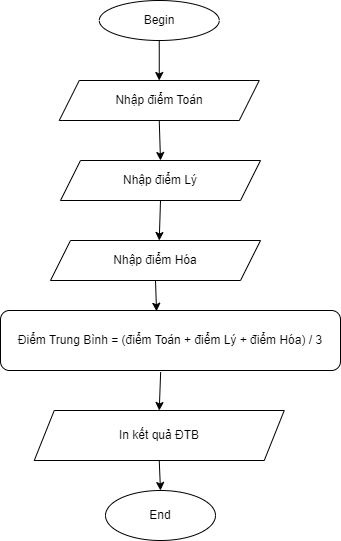

The diagram above was exported from draw.io. Its source (the exported page's mxGraphModel, read from the mxfile embedded in the PNG):
<mxGraphModel dx="1050" dy="534" grid="1" gridSize="10" guides="1" tooltips="1" connect="1" arrows="1" fold="1" page="1" pageScale="1" pageWidth="827" pageHeight="1169" math="0" shadow="0">
  <root>
    <mxCell id="0" />
    <mxCell id="1" parent="0" />
    <mxCell id="rt05cuCz_zqBFigycvKS-3" value="Begin" style="ellipse;whiteSpace=wrap;html=1;" vertex="1" parent="1">
      <mxGeometry x="348.75" y="45" width="120" height="40" as="geometry" />
    </mxCell>
    <mxCell id="rt05cuCz_zqBFigycvKS-4" value="Nhập điểm Lý" style="shape=parallelogram;perimeter=parallelogramPerimeter;whiteSpace=wrap;html=1;fixedSize=1;" vertex="1" parent="1">
      <mxGeometry x="310" y="205" width="200" height="40" as="geometry" />
    </mxCell>
    <mxCell id="rt05cuCz_zqBFigycvKS-5" value="Nhập điểm Toán" style="shape=parallelogram;perimeter=parallelogramPerimeter;whiteSpace=wrap;html=1;fixedSize=1;" vertex="1" parent="1">
      <mxGeometry x="308.75" y="125" width="200" height="40" as="geometry" />
    </mxCell>
    <mxCell id="rt05cuCz_zqBFigycvKS-7" value="Nhập điểm Hóa" style="shape=parallelogram;perimeter=parallelogramPerimeter;whiteSpace=wrap;html=1;fixedSize=1;" vertex="1" parent="1">
      <mxGeometry x="300" y="285" width="210" height="40" as="geometry" />
    </mxCell>
    <mxCell id="rt05cuCz_zqBFigycvKS-8" value="In kết quả ĐTB" style="shape=parallelogram;perimeter=parallelogramPerimeter;whiteSpace=wrap;html=1;fixedSize=1;" vertex="1" parent="1">
      <mxGeometry x="283.75" y="455" width="250" height="50" as="geometry" />
    </mxCell>
    <mxCell id="rt05cuCz_zqBFigycvKS-9" value="End" style="ellipse;whiteSpace=wrap;html=1;" vertex="1" parent="1">
      <mxGeometry x="355" y="535" width="110" height="50" as="geometry" />
    </mxCell>
    <mxCell id="rt05cuCz_zqBFigycvKS-10" value="" style="endArrow=classic;html=1;rounded=0;exitX=0.5;exitY=1;exitDx=0;exitDy=0;entryX=0.5;entryY=0;entryDx=0;entryDy=0;" edge="1" parent="1" source="rt05cuCz_zqBFigycvKS-3" target="rt05cuCz_zqBFigycvKS-5">
      <mxGeometry width="50" height="50" relative="1" as="geometry">
        <mxPoint x="138.75" y="305" as="sourcePoint" />
        <mxPoint x="188.75" y="255" as="targetPoint" />
      </mxGeometry>
    </mxCell>
    <mxCell id="rt05cuCz_zqBFigycvKS-11" value="" style="endArrow=classic;html=1;rounded=0;exitX=0.5;exitY=1;exitDx=0;exitDy=0;entryX=0.5;entryY=0;entryDx=0;entryDy=0;" edge="1" parent="1" source="rt05cuCz_zqBFigycvKS-5" target="rt05cuCz_zqBFigycvKS-4">
      <mxGeometry width="50" height="50" relative="1" as="geometry">
        <mxPoint x="138.75" y="305" as="sourcePoint" />
        <mxPoint x="188.75" y="255" as="targetPoint" />
      </mxGeometry>
    </mxCell>
    <mxCell id="rt05cuCz_zqBFigycvKS-12" value="" style="endArrow=classic;html=1;rounded=0;exitX=0.5;exitY=1;exitDx=0;exitDy=0;entryX=0.5;entryY=0;entryDx=0;entryDy=0;" edge="1" parent="1" source="rt05cuCz_zqBFigycvKS-4">
      <mxGeometry width="50" height="50" relative="1" as="geometry">
        <mxPoint x="138.75" y="305" as="sourcePoint" />
        <mxPoint x="408.75" y="285" as="targetPoint" />
      </mxGeometry>
    </mxCell>
    <mxCell id="rt05cuCz_zqBFigycvKS-20" value="" style="endArrow=classic;html=1;rounded=0;exitX=0.5;exitY=1;exitDx=0;exitDy=0;entryX=0.5;entryY=0;entryDx=0;entryDy=0;" edge="1" parent="1" source="rt05cuCz_zqBFigycvKS-8" target="rt05cuCz_zqBFigycvKS-9">
      <mxGeometry width="50" height="50" relative="1" as="geometry">
        <mxPoint x="600" y="325" as="sourcePoint" />
        <mxPoint x="650" y="275" as="targetPoint" />
      </mxGeometry>
    </mxCell>
    <mxCell id="rt05cuCz_zqBFigycvKS-23" value="Điểm Trung Bình = (điểm Toán + điểm Lý + điểm Hóa) / 3" style="rounded=1;whiteSpace=wrap;html=1;" vertex="1" parent="1">
      <mxGeometry x="250" y="355" width="340" height="60" as="geometry" />
    </mxCell>
    <mxCell id="rt05cuCz_zqBFigycvKS-24" value="" style="endArrow=classic;html=1;rounded=0;exitX=0.5;exitY=1;exitDx=0;exitDy=0;entryX=0.459;entryY=0.013;entryDx=0;entryDy=0;entryPerimeter=0;" edge="1" parent="1" source="rt05cuCz_zqBFigycvKS-7" target="rt05cuCz_zqBFigycvKS-23">
      <mxGeometry width="50" height="50" relative="1" as="geometry">
        <mxPoint x="600" y="325" as="sourcePoint" />
        <mxPoint x="650" y="275" as="targetPoint" />
      </mxGeometry>
    </mxCell>
    <mxCell id="rt05cuCz_zqBFigycvKS-25" value="" style="endArrow=classic;html=1;rounded=0;exitX=0.471;exitY=1.027;exitDx=0;exitDy=0;exitPerimeter=0;entryX=0.5;entryY=0;entryDx=0;entryDy=0;" edge="1" parent="1" source="rt05cuCz_zqBFigycvKS-23" target="rt05cuCz_zqBFigycvKS-8">
      <mxGeometry width="50" height="50" relative="1" as="geometry">
        <mxPoint x="600" y="325" as="sourcePoint" />
        <mxPoint x="650" y="275" as="targetPoint" />
      </mxGeometry>
    </mxCell>
  </root>
</mxGraphModel>